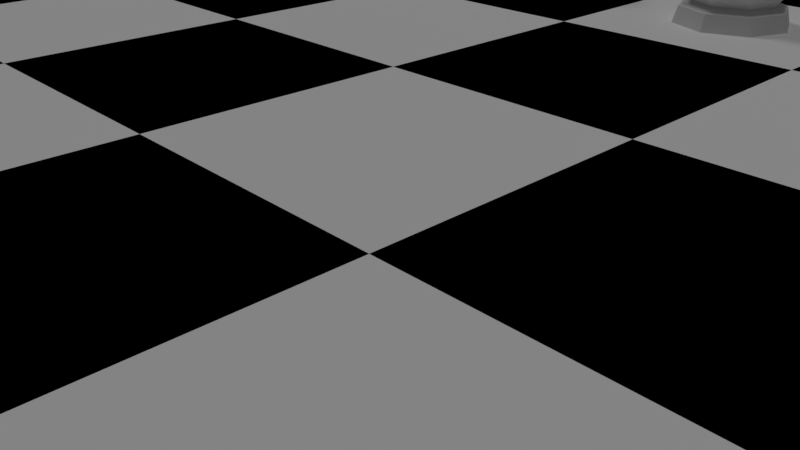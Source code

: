 # Source: scene01.blend  (saved by Blender 2.78.0; exported with 4.5.12 LTS)
import bpy
from mathutils import Matrix  # noqa: F401  (used for matrix-valued properties, if any)

bpy.ops.wm.read_factory_settings(use_empty=True)
scene = bpy.context.scene
scene.name = 'Scene'

# ---- collections
col_collection_1 = bpy.data.collections.new('Collection 1'); scene.collection.children.link(col_collection_1)

# ---- materials (node trees are filled in below, after node groups)
mat_material = bpy.data.materials.new('Material')
mat_material.alpha_threshold = 0.0
mat_material.use_transparent_shadow = False
mat_material.roughness = 0.5
mat_material.specular_intensity = 0.1789
mat_black = bpy.data.materials.new('black')
mat_black.alpha_threshold = 0.0
mat_black.use_transparent_shadow = False
mat_black.diffuse_color = (0.0, 0.0, 0.0, 1.0)
mat_black.roughness = 0.5
mat_black.specular_intensity = 0.0813
mat_white = bpy.data.materials.new('white')
mat_white.alpha_threshold = 0.0
mat_white.use_transparent_shadow = False
mat_white.diffuse_color = (1.0, 1.0, 1.0, 1.0)
mat_white.roughness = 0.5
mat_white.specular_intensity = 1.0

# ---- material node trees

# ---- world
world_world = bpy.data.worlds.new('World'); scene.world = world_world
world_world.color = (0.05088, 0.05088, 0.05088)
world_world.use_sun_shadow = False
world_world.sun_shadow_jitter_overblur = 0.0
world_world.cycles.sampling_method = 'MANUAL'

# ---- cameras
cam_camera = bpy.data.cameras.new('Camera')
cam_camera.clip_end = 100.0
cam_camera.lens = 35.0
cam_camera.sensor_width = 32.0
cam_camera.sensor_height = 18.0
cam_camera.ortho_scale = 7.314
cam_camera.dof.focus_distance = 0.0
cam_camera.dof.aperture_fstop = 128.0

# ---- lights
light_hemi = bpy.data.lights.new('Hemi', 'SUN')
light_hemi.transmission_factor = 0.0
light_hemi.angle = 0.1993
light_hemi.energy = 0.3
light_hemi.shadow_buffer_clip_start = 0.5
light_hemi.shadow_soft_size = 0.1
light_hemi.shadow_cascade_max_distance = 1000.0
light_lamp = bpy.data.lights.new('Lamp', 'SUN')
light_lamp.transmission_factor = 0.0
light_lamp.cutoff_distance = 30.0
light_lamp.angle = 0.1993
light_lamp.energy = 0.29
light_lamp.shadow_buffer_clip_start = 1.001
light_lamp.shadow_soft_size = 0.1
light_lamp.shadow_cascade_max_distance = 1000.0

# ---- meshes
me_plane_002 = bpy.data.meshes.new('Plane.002')
me_plane_002.from_pydata([(-24.0, -24.0, 0.0), (24.0, -24.0, 0.0), (-24.0, 24.0, 0.0), (24.0, 24.0, 0.0), (-24.0, 24.0, -1.0), (-24.0, -24.0, -1.0), (24.0, -24.0, -1.0), (24.0, 24.0, -1.0), (-31.2, 31.2, -3.0), (-31.2, -31.2, -3.0), (31.2, -31.2, -3.0), (31.2, 31.2, -3.0), (-31.2, 31.2, -1.5), (-29.7, 29.7, 0.0), (-30.18, 30.18, -1.0), (-29.78, 29.78, -0.5), (-29.7, -29.7, 0.0), (-31.2, -31.2, -1.5), (-29.78, -29.78, -0.5), (-30.18, -30.18, -1.0), (29.7, -29.7, 0.0), (31.2, -31.2, -1.5), (29.78, -29.78, -0.5), (30.18, -30.18, -1.0), (29.7, 29.7, 0.0), (31.2, 31.2, -1.5), (29.78, 29.78, -0.5), (30.18, 30.18, -1.0)], [], [(3, 1, 6, 7), (25, 12, 8, 11), (2, 0, 16, 13), (21, 25, 11, 10), (5, 4, 7, 6), (0, 2, 4, 5), (2, 3, 7, 4), (1, 0, 5, 6), (1, 3, 24, 20), (3, 2, 13, 24), (17, 21, 10, 9), (0, 1, 20, 16), (8, 9, 10, 11), (13, 16, 18, 15), (15, 18, 19, 14), (14, 19, 17, 12), (16, 20, 22, 18), (18, 22, 23, 19), (19, 23, 21, 17), (20, 24, 26, 22), (22, 26, 27, 23), (23, 27, 25, 21), (24, 13, 15, 26), (26, 15, 14, 27), (27, 14, 12, 25), (12, 17, 9, 8)])
me_plane_002.materials.append(mat_material)
me_plane_002.use_remesh_preserve_volume = False
me_plane_002.use_remesh_preserve_attributes = False
me_plane_002.use_mirror_vertex_groups = False
me_plane_002.update()
me_grid_001 = bpy.data.meshes.new('Grid.001')
me_grid_001.from_pydata([(-24.0, -24.0, 0.0), (-18.0, -24.0, 0.0), (-12.0, -24.0, 0.0), (-24.0, -18.0, 0.0), (-18.0, -18.0, 0.0), (-12.0, -18.0, 0.0), (-24.0, -12.0, 0.0), (-18.0, -12.0, 0.0), (-12.0, -12.0, 0.0), (-12.0, -24.0, 0.0), (-6.0, -24.0, 0.0), (0.0, -24.0, 0.0), (-12.0, -18.0, 0.0), (-6.0, -18.0, 0.0), (0.0, -18.0, 0.0), (-12.0, -12.0, 0.0), (-6.0, -12.0, 0.0), (0.0, -12.0, 0.0), (0.0, -24.0, 0.0), (6.0, -24.0, 0.0), (12.0, -24.0, 0.0), (0.0, -18.0, 0.0), (6.0, -18.0, 0.0), (12.0, -18.0, 0.0), (0.0, -12.0, 0.0), (6.0, -12.0, 0.0), (12.0, -12.0, 0.0), (12.0, -24.0, 0.0), (18.0, -24.0, 0.0), (24.0, -24.0, 0.0), (12.0, -18.0, 0.0), (18.0, -18.0, 0.0), (24.0, -18.0, 0.0), (12.0, -12.0, 0.0), (18.0, -12.0, 0.0), (24.0, -12.0, 0.0), (-24.0, -12.0, 0.0), (-18.0, -12.0, 0.0), (-12.0, -12.0, 0.0), (-24.0, -6.0, 0.0), (-18.0, -6.0, 0.0), (-12.0, -6.0, 0.0), (-24.0, 0.0, 0.0), (-18.0, 0.0, 0.0), (-12.0, 0.0, 0.0), (-12.0, -12.0, 0.0), (-6.0, -12.0, 0.0), (0.0, -12.0, 0.0), (-12.0, -6.0, 0.0), (-6.0, -6.0, 0.0), (0.0, -6.0, 0.0), (-12.0, 0.0, 0.0), (-6.0, 0.0, 0.0), (0.0, 0.0, 0.0), (0.0, -12.0, 0.0), (6.0, -12.0, 0.0), (12.0, -12.0, 0.0), (0.0, -6.0, 0.0), (6.0, -6.0, 0.0), (12.0, -6.0, 0.0), (0.0, 0.0, 0.0), (6.0, 0.0, 0.0), (12.0, 0.0, 0.0), (12.0, -12.0, 0.0), (18.0, -12.0, 0.0), (24.0, -12.0, 0.0), (12.0, -6.0, 0.0), (18.0, -6.0, 0.0), (24.0, -6.0, 0.0), (12.0, 0.0, 0.0), (18.0, 0.0, 0.0), (24.0, 0.0, 0.0), (-24.0, 0.0, 0.0), (-18.0, 0.0, 0.0), (-12.0, 0.0, 0.0), (-24.0, 6.0, 0.0), (-18.0, 6.0, 0.0), (-12.0, 6.0, 0.0), (-24.0, 12.0, 0.0), (-18.0, 12.0, 0.0), (-12.0, 12.0, 0.0), (-12.0, 0.0, 0.0), (-6.0, 0.0, 0.0), (0.0, 0.0, 0.0), (-12.0, 6.0, 0.0), (-6.0, 6.0, 0.0), (0.0, 6.0, 0.0), (-12.0, 12.0, 0.0), (-6.0, 12.0, 0.0), (0.0, 12.0, 0.0), (0.0, 0.0, 0.0), (6.0, 0.0, 0.0), (12.0, 0.0, 0.0), (0.0, 6.0, 0.0), (6.0, 6.0, 0.0), (12.0, 6.0, 0.0), (0.0, 12.0, 0.0), (6.0, 12.0, 0.0), (12.0, 12.0, 0.0), (12.0, 0.0, 0.0), (18.0, 0.0, 0.0), (24.0, 0.0, 0.0), (12.0, 6.0, 0.0), (18.0, 6.0, 0.0), (24.0, 6.0, 0.0), (12.0, 12.0, 0.0), (18.0, 12.0, 0.0), (24.0, 12.0, 0.0), (-24.0, 12.0, 0.0), (-18.0, 12.0, 0.0), (-12.0, 12.0, 0.0), (-24.0, 18.0, 0.0), (-18.0, 18.0, 0.0), (-12.0, 18.0, 0.0), (-24.0, 24.0, 0.0), (-18.0, 24.0, 0.0), (-12.0, 24.0, 0.0), (-12.0, 12.0, 0.0), (-6.0, 12.0, 0.0), (0.0, 12.0, 0.0), (-12.0, 18.0, 0.0), (-6.0, 18.0, 0.0), (0.0, 18.0, 0.0), (-12.0, 24.0, 0.0), (-6.0, 24.0, 0.0), (0.0, 24.0, 0.0), (0.0, 12.0, 0.0), (6.0, 12.0, 0.0), (12.0, 12.0, 0.0), (0.0, 18.0, 0.0), (6.0, 18.0, 0.0), (12.0, 18.0, 0.0), (0.0, 24.0, 0.0), (6.0, 24.0, 0.0), (12.0, 24.0, 0.0), (12.0, 12.0, 0.0), (18.0, 12.0, 0.0), (24.0, 12.0, 0.0), (12.0, 18.0, 0.0), (18.0, 18.0, 0.0), (24.0, 18.0, 0.0), (12.0, 24.0, 0.0), (18.0, 24.0, 0.0), (24.0, 24.0, 0.0)], [], [(0, 1, 4, 3), (1, 2, 5, 4), (3, 4, 7, 6), (4, 5, 8, 7), (9, 10, 13, 12), (10, 11, 14, 13), (12, 13, 16, 15), (13, 14, 17, 16), (18, 19, 22, 21), (19, 20, 23, 22), (21, 22, 25, 24), (22, 23, 26, 25), (27, 28, 31, 30), (28, 29, 32, 31), (30, 31, 34, 33), (31, 32, 35, 34), (36, 37, 40, 39), (37, 38, 41, 40), (39, 40, 43, 42), (40, 41, 44, 43), (45, 46, 49, 48), (46, 47, 50, 49), (48, 49, 52, 51), (49, 50, 53, 52), (54, 55, 58, 57), (55, 56, 59, 58), (57, 58, 61, 60), (58, 59, 62, 61), (63, 64, 67, 66), (64, 65, 68, 67), (66, 67, 70, 69), (67, 68, 71, 70), (72, 73, 76, 75), (73, 74, 77, 76), (75, 76, 79, 78), (76, 77, 80, 79), (81, 82, 85, 84), (82, 83, 86, 85), (84, 85, 88, 87), (85, 86, 89, 88), (90, 91, 94, 93), (91, 92, 95, 94), (93, 94, 97, 96), (94, 95, 98, 97), (99, 100, 103, 102), (100, 101, 104, 103), (102, 103, 106, 105), (103, 104, 107, 106), (108, 109, 112, 111), (109, 110, 113, 112), (111, 112, 115, 114), (112, 113, 116, 115), (117, 118, 121, 120), (118, 119, 122, 121), (120, 121, 124, 123), (121, 122, 125, 124), (126, 127, 130, 129), (127, 128, 131, 130), (129, 130, 133, 132), (130, 131, 134, 133), (135, 136, 139, 138), (136, 137, 140, 139), (138, 139, 142, 141), (139, 140, 143, 142)])
me_grid_001.polygons.foreach_set('material_index', [0, 1, 1, 0, 0, 1, 1, 0, 0, 1, 1, 0, 0, 1, 1, 0, 0, 1, 1, 0, 0, 1, 1, 0, 0, 1, 1, 0, 0, 1, 1, 0, 0, 1, 1, 0, 0, 1, 1, 0, 0, 1, 1, 0, 0, 1, 1, 0, 0, 1, 1, 0, 0, 1, 1, 0, 0, 1, 1, 0, 0, 1, 1, 0])
me_grid_001.materials.append(mat_black)
me_grid_001.materials.append(mat_white)
me_grid_001.use_remesh_preserve_volume = False
me_grid_001.use_remesh_preserve_attributes = False
me_grid_001.use_mirror_vertex_groups = False
me_grid_001.update()
me_sphere_000 = bpy.data.meshes.new('Sphere.000')
me_sphere_000.from_pydata([(0.03974, 0.03974, 4.735), (0.59, 0.59, 3.983), (0.4172, 0.4172, 3.393), (0.0562, 3.769e-05, 4.737), (0.8343, -4.929e-07, 3.983), (0.59, -5.178e-07, 3.393), (0.03974, -0.03969, 4.737), (0.59, -0.59, 3.983), (0.4172, -0.4172, 3.393), (2.584e-05, -0.05614, 4.737), (-5.124e-09, -0.8343, 3.983), (1.974e-08, -0.59, 3.393), (-0.4172, -0.4172, 4.573), (-0.59, -0.59, 3.983), (-0.4172, -0.4172, 3.393), (-0.05614, 2.529e-05, 4.737), (-0.8343, -4.929e-07, 3.983), (-0.59, -5.178e-07, 3.393), (-6.97e-09, -5.197e-07, 3.149), (-0.03969, 0.03974, 4.737), (-0.59, 0.59, 3.983), (-0.4172, 0.4172, 3.393), (3.823e-05, 0.05619, 4.737), (-5.124e-09, 0.8343, 3.983), (-5.124e-09, 0.59, 3.393), (0.59, -5.178e-07, 4.573), (0.4172, 0.4172, 4.548), (0.4172, -0.4172, 4.573), (1.974e-08, -0.59, 4.573), (-0.03969, -0.03969, 4.737), (-0.59, -5.178e-07, 4.573), (-0.4172, 0.4172, 4.573), (-5.124e-09, 0.59, 4.573), (-1.49e-08, 1.5, 0.0), (6.879e-08, 0.7294, 1.344), (1.061, 1.061, 0.0), (0.5157, 0.5157, 1.344), (1.5, -3.189e-07, 0.0), (0.7294, -1.272e-07, 1.344), (1.061, -1.061, 0.0), (0.5157, -0.5157, 1.344), (-5.037e-07, -1.5, 0.0), (-1.689e-07, -0.7294, 1.344), (-1.061, -1.061, 0.0), (-0.5157, -0.5157, 1.344), (-1.5, 1.016e-06, 0.0), (-0.7294, 5.22e-07, 1.344), (-1.061, 1.061, 0.0), (-0.5157, 0.5157, 1.344), (4.624e-08, 0.9961, 1.134), (0.7043, 0.7043, 1.134), (0.9961, -1.939e-07, 1.134), (0.7043, -0.7043, 1.134), (-2.783e-07, -0.9961, 1.134), (-0.7043, -0.7043, 1.134), (-0.9961, 6.927e-07, 1.134), (-0.7043, 0.7043, 1.134), (-8.4e-10, 1.381, 0.434), (0.9764, 0.9764, 0.434), (1.381, -2.882e-07, 0.434), (0.9764, -0.9764, 0.434), (-4.508e-07, -1.381, 0.434), (-0.9764, -0.9764, 0.434), (-1.381, 9.408e-07, 0.434), (-0.9764, 0.9764, 0.434), (5.122e-09, 1.331, 0.8746), (0.941, 0.941, 0.8746), (1.331, -2.745e-07, 0.8746), (0.941, -0.941, 0.8746), (-4.286e-07, -1.331, 0.8746), (-0.941, -0.941, 0.8746), (-1.331, 9.097e-07, 0.8746), (-0.941, 0.941, 0.8746), (4.307e-08, 0.9791, 1.206), (0.6923, 0.6923, 1.206), (0.9791, -1.82e-07, 1.206), (0.6923, -0.6923, 1.206), (-2.759e-07, -0.9791, 1.206), (-0.6923, -0.6923, 1.206), (-0.9791, 6.895e-07, 1.206), (-0.6923, 0.6923, 1.206), (3.912e-08, 1.068, 0.5505), (0.7551, 0.7551, 0.5505), (1.068, -2.112e-07, 0.5505), (0.7551, -0.7551, 0.5505), (-3.087e-07, -1.068, 0.5505), (-0.7551, -0.7551, 0.5505), (-1.068, 7.392e-07, 0.5505), (-0.7551, 0.7551, 0.5505), (1.433e-08, -0.2414, 3.249), (-0.1707, -0.1707, 3.249), (-0.2414, 1.933e-07, 3.249), (-0.1707, 0.1707, 3.249), (9.299e-08, 0.2414, 3.249), (0.1707, 0.1707, 3.249), (0.2414, -2.156e-08, 3.249), (0.1707, -0.1707, 3.249), (0.501, -8.247e-08, 2.888), (0.8875, -1.576e-07, 3.001), (0.6276, -0.6276, 3.001), (0.3542, -0.3542, 2.888), (-0.501, 3.634e-07, 2.888), (-0.8875, 6.323e-07, 3.001), (-0.6276, 0.6276, 3.001), (-0.3542, 0.3542, 2.888), (6.27e-08, 0.8875, 3.001), (7.677e-08, 0.501, 2.888), (-8.646e-08, -0.501, 2.888), (-2.265e-07, -0.8875, 3.001), (-0.6276, -0.6276, 3.001), (-0.3542, -0.3542, 2.888), (0.6276, 0.6276, 3.001), (0.3542, 0.3542, 2.888)], [], [(23, 32, 26, 1), (24, 23, 1, 2), (18, 24, 2), (2, 1, 4, 5), (18, 2, 5), (1, 26, 25, 4), (5, 4, 7, 8), (18, 5, 8), (4, 25, 27, 7), (7, 27, 28, 10), (8, 7, 10, 11), (18, 8, 11), (18, 11, 14), (10, 28, 12, 13), (11, 10, 13, 14), (18, 14, 17), (13, 12, 30, 16), (14, 13, 16, 17), (18, 17, 21), (16, 30, 31, 20), (17, 16, 20, 21), (0, 22, 19, 15, 29, 9, 6, 3), (18, 21, 24), (20, 31, 32, 23), (21, 20, 23, 24), (0, 3, 25, 26), (3, 6, 27, 25), (6, 9, 28, 27), (9, 29, 12, 28), (29, 15, 30, 12), (15, 19, 31, 30), (19, 22, 32, 31), (22, 0, 26, 32), (57, 33, 47, 64), (40, 76, 75, 38), (36, 74, 73, 34), (58, 82, 83, 59), (64, 88, 81, 57), (57, 81, 82, 58), (60, 84, 85, 61), (59, 83, 84, 60), (63, 45, 43, 62), (46, 79, 78, 44), (34, 73, 80, 48), (64, 47, 45, 63), (43, 45, 47, 33, 35, 37, 39, 41), (62, 43, 41, 61), (63, 87, 88, 64), (62, 86, 87, 63), (99, 98, 95, 96), (42, 77, 76, 40), (38, 75, 74, 36), (58, 35, 33, 57), (60, 39, 37, 59), (52, 76, 77, 53), (54, 78, 79, 55), (68, 52, 53, 69), (50, 74, 75, 51), (56, 80, 73, 49), (53, 77, 78, 54), (55, 79, 80, 56), (69, 53, 54, 70), (51, 75, 76, 52), (49, 73, 74, 50), (65, 49, 50, 66), (71, 55, 56, 72), (72, 56, 49, 65), (67, 51, 52, 68), (66, 50, 51, 67), (61, 41, 39, 60), (84, 68, 69, 85), (82, 66, 67, 83), (83, 67, 68, 84), (70, 54, 55, 71), (85, 69, 70, 86), (88, 72, 65, 81), (81, 65, 66, 82), (86, 70, 71, 87), (61, 85, 86, 62), (87, 71, 72, 88), (48, 80, 79, 46), (44, 78, 77, 42), (59, 37, 35, 58), (89, 96, 95, 94, 93, 92, 91, 90), (103, 102, 91, 92), (105, 103, 92, 93), (109, 108, 89, 90), (102, 109, 90, 91), (108, 99, 96, 89), (111, 105, 93, 94), (98, 111, 94, 95), (38, 36, 112, 97), (97, 112, 111, 98), (36, 34, 106, 112), (112, 106, 105, 111), (42, 40, 100, 107), (107, 100, 99, 108), (46, 44, 110, 101), (101, 110, 109, 102), (44, 42, 107, 110), (110, 107, 108, 109), (34, 48, 104, 106), (106, 104, 103, 105), (48, 46, 101, 104), (104, 101, 102, 103), (40, 38, 97, 100), (100, 97, 98, 99)])
me_sphere_000.use_remesh_preserve_volume = False
me_sphere_000.use_remesh_preserve_attributes = False
me_sphere_000.use_mirror_vertex_groups = False
me_sphere_000.update()
me_sphere_002 = bpy.data.meshes.new('Sphere.002')
me_sphere_002.from_pydata([(0.5304, 0.5304, 4.2), (0.4172, 0.4172, 3.913), (-0.0004296, 2.766e-05, 5.541), (0.7501, 0.0, 4.2), (0.59, 0.0, 3.913), (0.5304, -0.5304, 4.2), (0.4172, -0.4172, 3.913), (4.768e-07, -0.7501, 4.2), (4.768e-07, -0.59, 3.913), (-0.2888, -0.2888, 5.376), (-0.5304, -0.5304, 4.2), (-0.4172, -0.4172, 3.913), (-0.7501, 0.0, 4.2), (-0.59, 0.0, 3.913), (-0.5304, 0.5304, 4.2), (-0.4172, 0.4172, 3.913), (4.768e-07, 0.7501, 4.2), (4.768e-07, 0.59, 3.913), (0.4085, 0.0, 5.376), (0.2888, 0.2888, 5.359), (0.2888, -0.2888, 5.376), (4.768e-07, -0.4085, 5.376), (-0.4085, 0.0, 5.376), (-0.2888, 0.2888, 5.376), (4.768e-07, 0.4085, 5.376), (4.768e-07, 1.5, -2.384e-07), (4.768e-07, 0.7294, 1.344), (1.061, 1.061, -2.384e-07), (0.5157, 0.5157, 1.344), (1.5, 0.0, -2.384e-07), (0.7294, 0.0, 1.344), (1.061, -1.061, -2.384e-07), (0.5157, -0.5157, 1.344), (0.0, -1.5, -2.384e-07), (4.768e-07, -0.7294, 1.344), (-1.061, -1.061, -2.384e-07), (-0.5157, -0.5157, 1.344), (-1.5, 9.537e-07, -2.384e-07), (-0.7294, 9.537e-07, 1.344), (-1.061, 1.061, -2.384e-07), (-0.5157, 0.5157, 1.344), (4.768e-07, 0.9961, 1.134), (0.7043, 0.7043, 1.134), (0.9961, 0.0, 1.134), (0.7043, -0.7043, 1.134), (4.768e-07, -0.9961, 1.134), (-0.7043, -0.7043, 1.134), (-0.9961, 9.537e-07, 1.134), (-0.7043, 0.7043, 1.134), (4.768e-07, 1.381, 0.434), (0.9764, 0.9764, 0.434), (1.381, 0.0, 0.434), (0.9764, -0.9764, 0.434), (0.0, -1.381, 0.434), (-0.9764, -0.9764, 0.434), (-1.381, 9.537e-07, 0.434), (-0.9764, 0.9764, 0.434), (4.768e-07, 1.331, 0.8746), (0.941, 0.941, 0.8746), (1.331, 0.0, 0.8746), (0.941, -0.941, 0.8746), (0.0, -1.331, 0.8746), (-0.941, -0.941, 0.8746), (-1.331, 9.537e-07, 0.8746), (-0.941, 0.941, 0.8746), (4.768e-07, 0.9791, 1.206), (0.6923, 0.6923, 1.206), (0.9791, 0.0, 1.206), (0.6923, -0.6923, 1.206), (4.768e-07, -0.9791, 1.206), (-0.6923, -0.6923, 1.206), (-0.9791, 9.537e-07, 1.206), (-0.6923, 0.6923, 1.206), (4.768e-07, 1.068, 0.5505), (0.7551, 0.7551, 0.5505), (1.068, 0.0, 0.5505), (0.7551, -0.7551, 0.5505), (4.768e-07, -1.068, 0.5505), (-0.7551, -0.7551, 0.5505), (-1.068, 9.537e-07, 0.5505), (-0.7551, 0.7551, 0.5505), (4.768e-07, -0.6319, 3.262), (-0.4468, -0.4468, 3.262), (-0.6319, 9.537e-07, 3.262), (-0.4468, 0.4468, 3.262), (4.768e-07, 0.6319, 3.262), (0.4468, 0.4468, 3.262), (0.6319, 0.0, 3.262), (0.4468, -0.4468, 3.262), (0.501, 0.0, 3.053), (0.8875, 0.0, 3.166), (0.6276, -0.6276, 3.166), (0.3542, -0.3542, 3.053), (-0.501, 0.0, 3.053), (-0.8875, 9.537e-07, 3.166), (-0.6276, 0.6276, 3.166), (-0.3542, 0.3542, 3.053), (4.768e-07, 0.8875, 3.166), (4.768e-07, 0.501, 3.053), (4.768e-07, -0.501, 3.053), (4.768e-07, -0.8875, 3.166), (-0.6276, -0.6276, 3.166), (-0.3542, -0.3542, 3.053), (0.6276, 0.6276, 3.166), (0.3542, 0.3542, 3.053), (4.768e-07, -0.7897, 3.262), (-0.5584, -0.5584, 3.262), (-0.7897, 9.537e-07, 3.262), (-0.5584, 0.5584, 3.262), (4.768e-07, 0.7897, 3.262), (0.5584, 0.5584, 3.262), (0.7897, 0.0, 3.262), (0.5584, -0.5584, 3.262), (4.768e-07, -0.6319, 3.262), (-0.4468, -0.4468, 3.262), (-0.6319, 9.537e-07, 3.262), (-0.4468, 0.4468, 3.262), (4.768e-07, 0.6319, 3.262), (0.4468, 0.4468, 3.262), (0.6319, 0.0, 3.262), (0.4468, -0.4468, 3.262), (4.768e-07, -0.5761, 3.6), (-0.4073, -0.4073, 3.6), (-0.5761, 9.537e-07, 3.6), (-0.4073, 0.4073, 3.6), (0.0, 0.5761, 3.6), (0.4073, 0.4073, 3.6), (0.5761, 0.0, 3.6), (0.4073, -0.4073, 3.6), (4.768e-07, -0.6559, 3.486), (-0.4638, -0.4638, 3.486), (-0.6559, 9.537e-07, 3.486), (-0.4638, 0.4638, 3.486), (4.768e-07, 0.6559, 3.486), (0.4638, 0.4638, 3.486), (0.6559, 0.0, 3.486), (0.4638, -0.4638, 3.486), (-0.0004296, 2.766e-05, 5.763), (-0.06086, -0.0604, 5.557), (-0.08589, -0.08543, 5.642), (-0.06086, -0.0604, 5.728), (-0.08589, 2.766e-05, 5.557), (-0.1213, 2.766e-05, 5.642), (-0.08589, 2.766e-05, 5.728), (-0.06086, 0.06046, 5.565), (-0.08589, 0.08549, 5.651), (-0.06086, 0.06046, 5.728), (-0.0004296, 2.766e-05, 5.521), (-0.0004296, 0.08549, 5.565), (-0.0004296, 0.1209, 5.651), (-0.0004296, 0.08549, 5.736), (0.06, 0.06046, 5.565), (0.08503, 0.08549, 5.651), (0.06, 0.06046, 5.728), (0.08503, 2.766e-05, 5.557), (0.1204, 2.766e-05, 5.642), (0.08503, 2.766e-05, 5.728), (0.06, -0.0604, 5.557), (0.08503, -0.08543, 5.642), (0.06, -0.0604, 5.728), (-0.0004296, -0.08543, 5.557), (-0.0004296, -0.1208, 5.642), (-0.0004296, -0.08543, 5.728), (0.1023, -0.1026, 5.482), (0.3753, -0.08007, 5.376), (-0.0003176, -0.1063, 5.498), (-0.104, -0.1037, 5.482), (-0.3734, -0.08472, 5.376), (-0.5356, 0.0, 4.939), (-0.62, 0.07817, 4.537), (0.6117, 0.08099, 4.561), (0.5259, 0.0, 4.972), (0.2683, -0.2683, 5.388), (0.2976, -0.2676, 5.376), (-0.0001435, -0.2715, 5.431), (-0.2701, -0.2701, 5.387), (-0.2968, -0.2696, 5.376), (0.5581, -0.2224, 4.544), (-0.6538, 0.0, 4.532), (-0.5635, -0.225, 4.522), (0.6463, 0.0, 4.558)], [], [(16, 24, 19, 0), (17, 16, 0, 1), (11, 122, 121, 8), (1, 0, 3, 4), (13, 123, 122, 11), (0, 19, 18, 171, 170, 180, 3), (4, 3, 5, 6), (15, 124, 123, 13), (3, 180, 177, 173, 20, 5), (5, 20, 21, 7), (6, 5, 7, 8), (4, 127, 126, 1), (7, 21, 9, 10), (8, 7, 10, 11), (6, 128, 127, 4), (10, 9, 176, 179, 178, 12), (11, 10, 12, 13), (8, 121, 128, 6), (12, 178, 169, 168, 22, 23, 14), (13, 12, 14, 15), (17, 125, 124, 15), (14, 23, 24, 16), (15, 14, 16, 17), (2, 18, 19), (2, 163, 164, 18), (2, 165, 163), (2, 166, 165), (2, 22, 167, 166), (2, 23, 22), (2, 24, 23), (2, 19, 24), (49, 25, 39, 56), (32, 68, 67, 30), (28, 66, 65, 26), (50, 74, 75, 51), (56, 80, 73, 49), (49, 73, 74, 50), (52, 76, 77, 53), (51, 75, 76, 52), (55, 37, 35, 54), (38, 71, 70, 36), (26, 65, 72, 40), (56, 39, 37, 55), (35, 37, 39, 25, 27, 29, 31, 33), (54, 35, 33, 53), (55, 79, 80, 56), (54, 78, 79, 55), (91, 90, 111, 112), (34, 69, 68, 32), (30, 67, 66, 28), (50, 27, 25, 49), (52, 31, 29, 51), (44, 68, 69, 45), (46, 70, 71, 47), (60, 44, 45, 61), (42, 66, 67, 43), (48, 72, 65, 41), (45, 69, 70, 46), (47, 71, 72, 48), (61, 45, 46, 62), (43, 67, 68, 44), (41, 65, 66, 42), (57, 41, 42, 58), (63, 47, 48, 64), (64, 48, 41, 57), (59, 43, 44, 60), (58, 42, 43, 59), (53, 33, 31, 52), (76, 60, 61, 77), (74, 58, 59, 75), (75, 59, 60, 76), (62, 46, 47, 63), (77, 61, 62, 78), (80, 64, 57, 73), (73, 57, 58, 74), (78, 62, 63, 79), (53, 77, 78, 54), (79, 63, 64, 80), (40, 72, 71, 38), (36, 70, 69, 34), (51, 29, 27, 50), (82, 81, 113, 114), (95, 94, 107, 108), (97, 95, 108, 109), (101, 100, 105, 106), (94, 101, 106, 107), (100, 91, 112, 105), (103, 97, 109, 110), (90, 103, 110, 111), (30, 28, 104, 89), (89, 104, 103, 90), (28, 26, 98, 104), (104, 98, 97, 103), (34, 32, 92, 99), (99, 92, 91, 100), (38, 36, 102, 93), (93, 102, 101, 94), (36, 34, 99, 102), (102, 99, 100, 101), (26, 40, 96, 98), (98, 96, 95, 97), (40, 38, 93, 96), (96, 93, 94, 95), (32, 30, 89, 92), (92, 89, 90, 91), (81, 82, 106, 105), (82, 83, 107, 106), (83, 84, 108, 107), (84, 85, 109, 108), (85, 86, 110, 109), (86, 87, 111, 110), (87, 88, 112, 111), (88, 81, 105, 112), (120, 119, 135, 136), (81, 88, 120, 113), (87, 86, 118, 119), (85, 84, 116, 117), (83, 82, 114, 115), (88, 87, 119, 120), (86, 85, 117, 118), (84, 83, 115, 116), (1, 126, 125, 17), (118, 117, 133, 134), (116, 115, 131, 132), (114, 113, 129, 130), (113, 120, 136, 129), (119, 118, 134, 135), (117, 116, 132, 133), (115, 114, 130, 131), (121, 122, 130, 129), (122, 123, 131, 130), (123, 124, 132, 131), (124, 125, 133, 132), (125, 126, 134, 133), (126, 127, 135, 134), (127, 128, 136, 135), (128, 121, 129, 136), (162, 161, 139, 140), (160, 147, 138), (137, 162, 140), (161, 160, 138, 139), (140, 139, 142, 143), (138, 147, 141), (137, 140, 143), (139, 138, 141, 142), (143, 142, 145, 146), (141, 147, 144), (137, 143, 146), (142, 141, 144, 145), (146, 145, 149, 150), (144, 147, 148), (137, 146, 150), (145, 144, 148, 149), (150, 149, 152, 153), (148, 147, 151), (137, 150, 153), (149, 148, 151, 152), (153, 152, 155, 156), (151, 147, 154), (137, 153, 156), (152, 151, 154, 155), (155, 154, 157, 158), (156, 155, 158, 159), (154, 147, 157), (137, 156, 159), (137, 159, 162), (158, 157, 160, 161), (159, 158, 161, 162), (157, 147, 160), (172, 174, 21, 20), (169, 170, 171, 164, 163, 165, 166, 167, 168), (174, 175, 9, 21), (164, 171, 18), (173, 172, 20), (168, 167, 22), (175, 176, 9), (177, 179, 176, 175, 174, 172, 173), (179, 177, 180, 170, 169, 178)])
me_sphere_002.use_remesh_preserve_volume = False
me_sphere_002.use_remesh_preserve_attributes = False
me_sphere_002.use_mirror_vertex_groups = False
me_sphere_002.update()

# ---- objects
ob_chessboard = bpy.data.objects.new('ChessBoard', None)
ob_chessboardsurround = bpy.data.objects.new('ChessBoardSurround', me_plane_002)
ob_board = bpy.data.objects.new('Board', me_grid_001)
ob_lighting = bpy.data.objects.new('Lighting', None)
ob_hemi = bpy.data.objects.new('Hemi', light_hemi)
ob_sun = bpy.data.objects.new('Sun', light_lamp)
ob_whitepieces = bpy.data.objects.new('WhitePieces', None)
ob_whitepawns = bpy.data.objects.new('WhitePawns', None)
ob_whitepawn_007 = bpy.data.objects.new('WhitePawn.007', me_sphere_000)
ob_whitepawn_006 = bpy.data.objects.new('WhitePawn.006', me_sphere_000)
ob_whitepawn_005 = bpy.data.objects.new('WhitePawn.005', me_sphere_000)
ob_whitepawn_004 = bpy.data.objects.new('WhitePawn.004', me_sphere_000)
ob_whitepawn_003 = bpy.data.objects.new('WhitePawn.003', me_sphere_000)
ob_whitepawn_002 = bpy.data.objects.new('WhitePawn.002', me_sphere_000)
ob_whitepawn_000 = bpy.data.objects.new('WhitePawn.000', me_sphere_000)
ob_whitepawn_001 = bpy.data.objects.new('WhitePawn.001', me_sphere_000)
ob_whitebishops = bpy.data.objects.new('WhiteBishops', None)
ob_whitebiship_001 = bpy.data.objects.new('WhiteBiship.001', me_sphere_002)
ob_whitebiship_000 = bpy.data.objects.new('WhiteBiship.000', me_sphere_002)
ob_camera = bpy.data.objects.new('Camera', cam_camera)

# ---- transforms, parenting, visibility, modifiers, constraints
ob_chessboard.location = (14.83, 57.12, 31.23)
ob_chessboard.empty_image_offset = (0.0, 0.0)
ob_chessboard.lineart.crease_threshold = 0.0
ob_chessboardsurround.parent = ob_chessboard
ob_chessboardsurround.matrix_parent_inverse = Matrix(((1.0, 0.0, 0.0, -14.83), (0.0, 1.0, 0.0, -57.12), (0.0, 0.0, 1.0, -31.23), (0.0, 0.0, 0.0, 1.0)))
ob_chessboardsurround.location = (0.0, 0.0, 0.0)
ob_chessboardsurround.lineart.crease_threshold = 0.0
ob_board.parent = ob_chessboard
ob_board.matrix_parent_inverse = Matrix(((1.0, 0.0, 0.0, -14.83), (0.0, 1.0, 0.0, -57.12), (0.0, 0.0, 1.0, -31.23), (0.0, 0.0, 0.0, 1.0)))
ob_board.location = (0.0, 0.0, 0.0)
ob_board.lineart.crease_threshold = 0.0
ob_lighting.location = (-11.84, 17.25, 19.88)
ob_lighting.empty_display_type = 'SPHERE'
ob_lighting.empty_image_offset = (0.0, 0.0)
ob_lighting.lineart.crease_threshold = 0.0
ob_hemi.parent = ob_lighting
ob_hemi.matrix_parent_inverse = Matrix(((1.0, 0.0, 0.0, 11.84), (0.0, 1.0, -5.96e-08, -17.25), (0.0, 0.0, 1.0, -19.88), (0.0, 0.0, 0.0, 1.0)))
ob_hemi.location = (0.0, 2.0, 25.0)
ob_hemi.lineart.crease_threshold = 0.0
ob_sun.parent = ob_lighting
ob_sun.matrix_parent_inverse = Matrix(((1.0, 0.0, 0.0, 11.84), (0.0, 1.0, -5.96e-08, -17.25), (0.0, 0.0, 1.0, -19.88), (0.0, 0.0, 0.0, 1.0)))
ob_sun.location = (-27.92, 211.0, -2.096)
ob_sun.rotation_euler = (-0.1799, -0.482, 0.3813)
ob_sun.lock_rotations_4d = False
ob_sun.empty_display_type = 'ARROWS'
ob_sun.color = (0.0, 0.0, 0.0, 0.0)
ob_sun.hide_viewport = True
ob_sun.lineart.crease_threshold = 0.0
ob_whitepieces.location = (-8.834, -0.1697, 2.342)
ob_whitepieces.empty_image_offset = (0.0, 0.0)
ob_whitepieces.hide_viewport = True
ob_whitepieces.lineart.crease_threshold = 0.0
ob_whitepawns.parent = ob_whitepieces
ob_whitepawns.matrix_parent_inverse = Matrix(((1.0, 0.0, 0.0, 8.834), (0.0, 1.0, 0.0, 0.1697), (0.0, 0.0, 1.0, -2.342), (0.0, 0.0, 0.0, 1.0)))
ob_whitepawns.location = (-0.8344, -20.17, 2.342)
ob_whitepawns.empty_image_offset = (0.0, 0.0)
ob_whitepawns.hide_viewport = True
ob_whitepawns.lineart.crease_threshold = 0.0
ob_whitepawn_007.parent = ob_whitepawns
ob_whitepawn_007.matrix_parent_inverse = Matrix(((1.0, 0.0, 0.0, 0.8344), (0.0, 1.0, 0.0, 20.17), (0.0, 0.0, 1.0, -2.342), (0.0, 0.0, 0.0, 1.0)))
ob_whitepawn_007.location = (-21.0, 15.0, 0.0)
ob_whitepawn_007.hide_viewport = True
ob_whitepawn_007.lineart.crease_threshold = 0.0
ob_whitepawn_006.parent = ob_whitepawns
ob_whitepawn_006.matrix_parent_inverse = Matrix(((1.0, 0.0, 0.0, 0.8344), (0.0, 1.0, 0.0, 20.17), (0.0, 0.0, 1.0, -2.342), (0.0, 0.0, 0.0, 1.0)))
ob_whitepawn_006.location = (-15.0, 15.0, 0.0)
ob_whitepawn_006.hide_viewport = True
ob_whitepawn_006.lineart.crease_threshold = 0.0
ob_whitepawn_005.parent = ob_whitepawns
ob_whitepawn_005.matrix_parent_inverse = Matrix(((1.0, 0.0, 0.0, 0.8344), (0.0, 1.0, 0.0, 20.17), (0.0, 0.0, 1.0, -2.342), (0.0, 0.0, 0.0, 1.0)))
ob_whitepawn_005.location = (-9.0, 15.0, 0.0)
ob_whitepawn_005.hide_viewport = True
ob_whitepawn_005.lineart.crease_threshold = 0.0
ob_whitepawn_004.parent = ob_whitepawns
ob_whitepawn_004.matrix_parent_inverse = Matrix(((1.0, 0.0, 0.0, 0.8344), (0.0, 1.0, 0.0, 20.17), (0.0, 0.0, 1.0, -2.342), (0.0, 0.0, 0.0, 1.0)))
ob_whitepawn_004.location = (-3.0, 15.0, 0.0)
ob_whitepawn_004.hide_viewport = True
ob_whitepawn_004.lineart.crease_threshold = 0.0
ob_whitepawn_003.parent = ob_whitepawns
ob_whitepawn_003.matrix_parent_inverse = Matrix(((1.0, 0.0, 0.0, 0.8344), (0.0, 1.0, 0.0, 20.17), (0.0, 0.0, 1.0, -2.342), (0.0, 0.0, 0.0, 1.0)))
ob_whitepawn_003.location = (3.0, 15.0, 0.0)
ob_whitepawn_003.hide_viewport = True
ob_whitepawn_003.lineart.crease_threshold = 0.0
ob_whitepawn_002.parent = ob_whitepawns
ob_whitepawn_002.matrix_parent_inverse = Matrix(((1.0, 0.0, 0.0, 0.8344), (0.0, 1.0, 0.0, 20.17), (0.0, 0.0, 1.0, -2.342), (0.0, 0.0, 0.0, 1.0)))
ob_whitepawn_002.location = (9.0, 15.0, 0.0)
ob_whitepawn_002.hide_viewport = True
ob_whitepawn_002.lineart.crease_threshold = 0.0
ob_whitepawn_000.parent = ob_whitepawns
ob_whitepawn_000.matrix_parent_inverse = Matrix(((1.0, 0.0, 0.0, 0.8344), (0.0, 1.0, 0.0, 20.17), (0.0, 0.0, 1.0, -2.342), (0.0, 0.0, 0.0, 1.0)))
ob_whitepawn_000.location = (15.0, 15.0, 0.0)
ob_whitepawn_000.hide_viewport = True
ob_whitepawn_000.lineart.crease_threshold = 0.0
ob_whitepawn_001.parent = ob_whitepawns
ob_whitepawn_001.matrix_parent_inverse = Matrix(((1.0, 0.0, 0.0, 0.8344), (0.0, 1.0, 0.0, 20.17), (0.0, 0.0, 1.0, -2.342), (0.0, 0.0, 0.0, 1.0)))
ob_whitepawn_001.location = (21.0, 15.0, 0.0)
ob_whitepawn_001.hide_viewport = True
ob_whitepawn_001.lineart.crease_threshold = 0.0
ob_whitebishops.parent = ob_whitepieces
ob_whitebishops.matrix_parent_inverse = Matrix(((1.0, 0.0, 0.0, 8.834), (0.0, 1.0, 0.0, 0.1697), (0.0, 0.0, 1.0, -2.342), (0.0, 0.0, 0.0, 1.0)))
ob_whitebishops.location = (-8.834, 21.83, 2.342)
ob_whitebishops.empty_image_offset = (0.0, 0.0)
ob_whitebishops.hide_viewport = True
ob_whitebishops.lineart.crease_threshold = 0.0
ob_whitebiship_001.parent = ob_whitebishops
ob_whitebiship_001.matrix_parent_inverse = Matrix(((1.0, 0.0, 0.0, 8.834), (0.0, 1.0, 0.0, -21.83), (0.0, 7.451e-09, 1.0, -2.342), (0.0, 0.0, 0.0, 1.0)))
ob_whitebiship_001.location = (-9.0, 21.0, 0.0)
ob_whitebiship_001.rotation_euler = (0.0, -0.0, 3.142)
ob_whitebiship_001.scale = (1.333, 1.333, 1.333)
ob_whitebiship_001.hide_viewport = True
ob_whitebiship_001.lineart.crease_threshold = 0.0
ob_whitebiship_000.parent = ob_whitebishops
ob_whitebiship_000.matrix_parent_inverse = Matrix(((1.0, 0.0, 0.0, 8.834), (0.0, 1.0, 0.0, -21.83), (0.0, 7.451e-09, 1.0, -2.342), (0.0, 0.0, 0.0, 1.0)))
ob_whitebiship_000.location = (9.0, 21.0, 0.0)
ob_whitebiship_000.rotation_euler = (0.0, -0.0, 3.142)
ob_whitebiship_000.scale = (1.333, 1.333, 1.333)
ob_whitebiship_000.hide_viewport = True
ob_whitebiship_000.lineart.crease_threshold = 0.0
ob_camera.location = (7.481, -6.508, 5.344)
ob_camera.rotation_euler = (1.109, 0.0, 0.8149)
ob_camera.lock_rotations_4d = False
ob_camera.empty_display_type = 'ARROWS'
ob_camera.color = (0.0, 0.0, 0.0, 0.0)
ob_camera.display_type = 'WIRE'
ob_camera.lineart.crease_threshold = 0.0

# ---- collection membership
col_collection_1.objects.link(ob_chessboard)
col_collection_1.objects.link(ob_chessboardsurround)
col_collection_1.objects.link(ob_board)
col_collection_1.objects.link(ob_lighting)
col_collection_1.objects.link(ob_hemi)
col_collection_1.objects.link(ob_sun)
col_collection_1.objects.link(ob_whitepieces)
col_collection_1.objects.link(ob_whitepawns)
col_collection_1.objects.link(ob_whitepawn_007)
col_collection_1.objects.link(ob_whitepawn_006)
col_collection_1.objects.link(ob_whitepawn_005)
col_collection_1.objects.link(ob_whitepawn_004)
col_collection_1.objects.link(ob_whitepawn_003)
col_collection_1.objects.link(ob_whitepawn_002)
col_collection_1.objects.link(ob_whitepawn_000)
col_collection_1.objects.link(ob_whitepawn_001)
col_collection_1.objects.link(ob_whitebishops)
col_collection_1.objects.link(ob_whitebiship_001)
col_collection_1.objects.link(ob_whitebiship_000)
col_collection_1.objects.link(ob_camera)

# ---- scene / render settings (as saved in the file)
scene.camera = ob_camera
scene.frame_start = 1; scene.frame_end = 250; scene.frame_set(2)
scene.render.engine = 'BLENDER_EEVEE_NEXT'
scene.render.resolution_percentage = 50
scene.render.dither_intensity = 0.0
scene.cycles.use_denoising = False
scene.cycles.samples = 128
scene.cycles.sampling_pattern = 'TABULATED_SOBOL'
scene.cycles.light_sampling_threshold = 0.0
scene.cycles.use_adaptive_sampling = False
scene.cycles.use_light_tree = False
scene.cycles.blur_glossy = 0.0
scene.cycles.sample_clamp_indirect = 0.0
scene.view_settings.view_transform = 'Standard'
bpy.context.view_layer.update()
